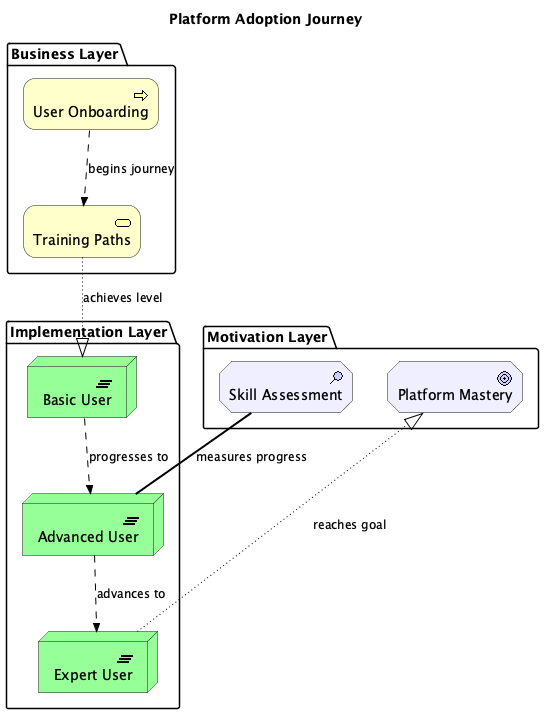

The diagram above was rendered by PlantUML. Its source (embedded in the PNG):
@startuml
!include <archimate/Archimate>

title Platform Adoption Journey

' Description: Shows user onboarding, training paths, and maturity progression


package "Business Layer" {
  Business_Process(user_onboarding, "User Onboarding")
  Business_Service(training_path, "Training Paths")
}

package "Implementation Layer" {
  Implementation_Plateau(maturity_level1, "Basic User")
  Implementation_Plateau(maturity_level2, "Advanced User")
  Implementation_Plateau(maturity_level3, "Expert User")
}

package "Motivation Layer" {
  Motivation_Assessment(skill_assessment, "Skill Assessment")
  Motivation_Goal(adoption_goal, "Platform Mastery")
}


' Relationships
Rel_Flow(user_onboarding, training_path, "begins journey")
Rel_Realization(training_path, maturity_level1, "achieves level")
Rel_Flow(maturity_level1, maturity_level2, "progresses to")
Rel_Flow(maturity_level2, maturity_level3, "advances to")
Rel_Association(skill_assessment, maturity_level2, "measures progress")
Rel_Realization(maturity_level3, adoption_goal, "reaches goal")

@enduml